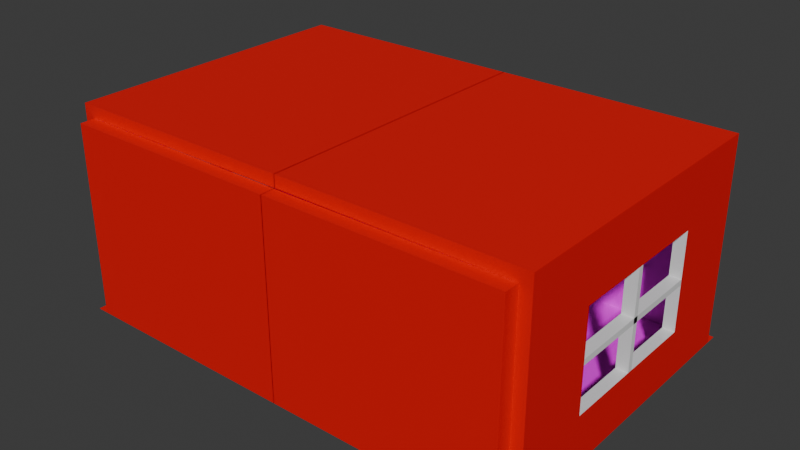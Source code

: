 # Source: mk2.blend  (saved by Blender 5.0.118; exported with 4.5.12 LTS)
import bpy
from mathutils import Matrix  # noqa: F401  (used for matrix-valued properties, if any)

bpy.ops.wm.read_factory_settings(use_empty=True)
scene = bpy.context.scene
scene.name = 'Scene'

# ---- collections
col_collection = bpy.data.collections.new('Collection'); scene.collection.children.link(col_collection)

# ---- images (referenced by path relative to the original .blend; pixels are not part of the script)
import os
ASSET_DIR = os.environ.get("B2B_ASSET_DIR", "")  # directory of the original .blend (textures are referenced by path, not embedded)
HERE = os.path.dirname(os.path.abspath(__file__))  # packed textures are extracted next to this script under _unpacked/

def load_image(name, relpath, width, height, colorspace="sRGB"):
    """Load a texture the original file referenced (path relative to the .blend, or extracted next to this script)."""
    p = next((c for c in (os.path.join(HERE, relpath), os.path.join(ASSET_DIR, relpath)) if relpath and os.path.exists(c)), "")
    if p:
        img = bpy.data.images.load(p, check_existing=True)
        img.name = name
    else:  # same state as the original file: an image datablock whose file is absent (Cycles renders it pink)
        img = bpy.data.images.new(name, width, height)
        img.source = "FILE"
        img.filepath = "//" + (relpath or name)
    img.colorspace_settings.name = colorspace
    return img
img_27187737_png_001 = load_image('27187737.png.001', '27187737.png', 1024, 1024, 'sRGB')
img_25413025_png_001 = load_image('25413025.png.001', '25413025.png', 1024, 1024, 'sRGB')

# ---- materials (node trees are filled in below, after node groups)
mat_x = bpy.data.materials.new('壁紙')
mat_x_1 = bpy.data.materials.new('床')
mat_x_2 = bpy.data.materials.new('仮割り当て用')
mat_x_3 = bpy.data.materials.new('窓枠')
mat_x_4 = bpy.data.materials.new('天井')

# ---- material node trees
mat_x.use_nodes = True; mat_x.node_tree.nodes.clear()
_N = mat_x.node_tree.nodes; _L = mat_x.node_tree.links
n0 = _N.new('ShaderNodeBsdfPrincipled'); n0.name = 'プリンシプルBSDF'; n0.location = (-200, 100)
n1 = _N.new('ShaderNodeOutputMaterial'); n1.name = 'マテリアル出力'; n1.location = (200, 100)
n2 = _N.new('ShaderNodeTexImage'); n2.name = '画像テクスチャ'; n2.location = (-490, 60)
n2.image = img_27187737_png_001
_L.new(n0.outputs[0], n1.inputs[0])
_L.new(n2.outputs[0], n0.inputs[0])
n1.is_active_output = True
mat_x_1.use_nodes = True; mat_x_1.node_tree.nodes.clear()
_N = mat_x_1.node_tree.nodes; _L = mat_x_1.node_tree.links
n0 = _N.new('ShaderNodeBsdfPrincipled'); n0.name = 'プリンシプルBSDF'; n0.location = (-200, 100)
n1 = _N.new('ShaderNodeOutputMaterial'); n1.name = 'マテリアル出力'; n1.location = (200, 100)
n2 = _N.new('ShaderNodeTexImage'); n2.name = '画像テクスチャ'; n2.location = (-490, 60)
n2.image = img_25413025_png_001
_L.new(n0.outputs[0], n1.inputs[0])
_L.new(n2.outputs[0], n0.inputs[0])
n1.is_active_output = True
mat_x_2.use_nodes = True; mat_x_2.node_tree.nodes.clear()
_N = mat_x_2.node_tree.nodes; _L = mat_x_2.node_tree.links
n0 = _N.new('ShaderNodeBsdfPrincipled'); n0.name = 'プリンシプルBSDF'; n0.location = (-200, 100)
n0.inputs[0].default_value = (0.8, 0.0, 0.001175, 1.0)
n1 = _N.new('ShaderNodeOutputMaterial'); n1.name = 'マテリアル出力'; n1.location = (200, 100)
_L.new(n0.outputs[0], n1.inputs[0])
n1.is_active_output = True
mat_x_3.use_nodes = True; mat_x_3.node_tree.nodes.clear()
_N = mat_x_3.node_tree.nodes; _L = mat_x_3.node_tree.links
n0 = _N.new('ShaderNodeBsdfPrincipled'); n0.name = 'プリンシプルBSDF'; n0.location = (-200, 100)
n1 = _N.new('ShaderNodeOutputMaterial'); n1.name = 'マテリアル出力'; n1.location = (200, 100)
_L.new(n0.outputs[0], n1.inputs[0])
n1.is_active_output = True
mat_x_4.use_nodes = True; mat_x_4.node_tree.nodes.clear()
_N = mat_x_4.node_tree.nodes; _L = mat_x_4.node_tree.links
n0 = _N.new('ShaderNodeBsdfPrincipled'); n0.name = 'プリンシプルBSDF'; n0.location = (-200, 100)
n1 = _N.new('ShaderNodeOutputMaterial'); n1.name = 'マテリアル出力'; n1.location = (200, 100)
_L.new(n0.outputs[0], n1.inputs[0])
n1.is_active_output = True

# ---- world
world_world = bpy.data.worlds.new('World'); scene.world = world_world
world_world.use_nodes = True; world_world.node_tree.nodes.clear()
_N = world_world.node_tree.nodes; _L = world_world.node_tree.links
n0 = _N.new('ShaderNodeOutputWorld'); n0.name = 'World Output'; n0.location = (200, 100)
n1 = _N.new('ShaderNodeBackground'); n1.name = 'Background'; n1.location = (-200, 100)
n1.inputs[0].default_value = (0.05088, 0.05088, 0.05088, 1.0)
_L.new(n1.outputs[0], n0.inputs[0])
n0.is_active_output = True
world_world.color = (0.05088, 0.05088, 0.05088)
world_world.sun_shadow_jitter_overblur = 0.0

# ---- meshes
me_x = bpy.data.meshes.new('平面')
me_x.from_pydata([(-8.819, -6.131, 0.0), (0.008556, -5.609, 0.0), (-8.819, 6.131, 0.0), (-8.389, -5.582, 0.0), (0.008556, 6.131, 0.0), (0.008556, -6.131, 0.0), (-8.819, -5.581, 0.0), (-8.389, -6.131, 0.0), (-8.389, 5.7, 0.0), (-8.389, 6.131, 0.0), (0.008556, 5.726, 0.0), (-8.819, 5.698, 0.0), (-8.819, -5.581, 7.188), (-8.389, -5.582, 7.188), (0.008556, -6.131, 7.188), (0.008556, -5.609, 7.188), (-8.389, 5.7, 7.188), (-8.389, -6.131, 7.188), (0.008556, 5.726, 7.188), (0.008556, 6.131, 7.188), (-8.819, 5.698, 7.188), (-8.389, 6.131, 7.188), (-4.19, -5.595, 0.0), (-4.19, 5.713, 0.0), (-4.19, 6.131, 7.188), (-4.19, -6.131, 7.188), (-4.19, 5.713, 7.188), (-4.19, -6.131, 0.0), (-4.19, -5.595, 7.188), (-4.19, 6.131, 0.0), (-8.819, -5.581, 3.594), (-4.19, -5.595, 3.594), (-8.389, 6.131, 3.594), (0.008556, -6.131, 3.594), (-4.19, -6.131, 3.594), (-8.389, -6.131, 3.594), (-4.19, 6.131, 3.594), (0.008556, 6.131, 3.594), (-4.19, 5.713, 3.594), (-8.389, 5.7, 3.594), (0.008556, -5.609, 3.594), (-8.389, -5.582, 3.594), (0.008556, 5.726, 3.594), (-8.389, 0.05893, 7.188), (-8.819, 0.05893, 0.0), (-8.389, 0.05893, 0.0), (0.008556, 0.05893, 0.0), (-4.19, 0.05893, 0.0), (-8.819, 0.05893, 7.188), (-8.819, 5.698, 3.594), (-2.091, 5.72, 0.0), (-2.091, -6.131, 7.188), (-2.091, 6.131, 0.0), (-2.091, 5.72, 7.188), (-2.091, 6.131, 3.594), (-2.091, -5.602, 7.188), (-2.091, 6.131, 7.188), (-2.091, -5.602, 0.0), (-2.091, 5.72, 3.594), (-2.091, -6.131, 3.594), (-2.091, -6.131, 0.0), (-2.091, -5.602, 3.594), (-2.091, 0.05893, 0.0), (-6.29, -5.589, 7.188), (-6.29, 6.131, 7.188), (-6.29, -5.589, 0.0), (-6.29, -6.131, 7.188), (-6.29, -5.589, 3.594), (-6.29, 5.706, 0.0), (-6.29, -6.131, 3.594), (-6.29, 0.05893, 0.0), (-6.29, 6.131, 0.0), (-6.29, 5.706, 3.594), (-6.29, 5.706, 7.188), (-6.29, -6.131, 0.0), (-6.29, 6.131, 3.594), (-2.091, 5.72, 5.391), (-4.19, -6.131, 5.391), (-6.29, -5.589, 5.391), (-4.19, 6.131, 5.391), (-2.091, -6.131, 5.391), (-2.091, -5.602, 5.391), (-4.19, -5.595, 5.391), (-6.29, 5.706, 5.391), (-4.19, 5.713, 5.391), (-2.091, 6.131, 5.391), (-6.29, 6.131, 5.391), (-6.29, -6.131, 5.391), (-6.29, 5.706, 1.797), (-4.19, -5.595, 1.797), (-2.091, -6.131, 1.797), (-4.19, -6.131, 1.797), (-6.29, -6.131, 1.797), (-4.19, 6.131, 1.797), (-6.29, -5.589, 1.797), (-2.091, 6.131, 1.797), (-6.29, 6.131, 1.797), (-4.19, 5.713, 1.797), (-2.091, 5.72, 1.797), (-2.091, -5.602, 1.797), (-8.819, 2.879, 0.0), (-8.819, 2.879, 3.594), (-8.389, 2.879, 0.0), (0.008556, 2.893, 0.0), (-4.19, 2.886, 0.0), (-6.29, 2.883, 0.0), (-8.389, 2.879, 3.594), (-8.819, 2.879, 7.188), (-8.389, 2.879, 7.188), (-2.091, 2.889, 0.0), (-8.389, -2.762, 7.188), (0.008556, -2.775, 0.0), (-8.819, -2.761, 0.0), (-6.29, -2.765, 0.0), (-2.091, -2.771, 0.0), (-8.819, -2.761, 3.594), (-8.819, -2.761, 7.188), (-4.19, -2.768, 0.0), (-8.389, -2.762, 0.0), (-8.389, -2.762, 3.594), (-8.819, 2.879, 5.391), (-8.819, -2.761, 5.391), (-8.819, 0.05893, 5.391), (-8.819, 0.05893, 1.797), (-8.819, -2.761, 1.797), (-8.819, 2.879, 1.797), (-8.389, -2.762, 5.391), (-8.389, 0.05893, 5.391), (-8.389, 2.879, 5.391), (-8.389, 0.05893, 1.797), (-8.389, 2.879, 1.797), (-8.389, -2.762, 1.797), (-8.819, 0.1586, 5.391), (-8.819, 0.1586, 1.797), (-8.389, 0.1586, 5.391), (-8.389, 0.1586, 1.797), (-8.389, -0.03928, 5.391), (-8.389, -0.03928, 1.797), (-8.819, -0.03928, 1.797), (-8.819, -0.03928, 5.391), (-8.819, 2.879, 3.699), (-8.389, 2.879, 3.699), (-8.819, -2.761, 3.699), (-8.389, -2.762, 3.699), (-8.389, -2.762, 3.488), (-8.389, 2.879, 3.488), (-8.819, 2.879, 3.488), (-8.819, -2.761, 3.488), (-8.819, -5.581, 7.633), (-8.389, -5.582, 7.633), (-8.389, -2.762, 7.633), (-8.819, -2.761, 7.633), (-8.819, 5.698, 7.633), (-8.389, 5.7, 7.633), (-8.389, 2.879, 7.633), (-8.389, 0.05893, 7.633), (-8.819, 2.879, 7.633), (-8.819, 0.05893, 7.633), (0.01025, -2.762, 7.188), (0.01025, -5.582, 7.188), (0.01025, 2.879, 7.188), (0.01025, 0.05893, 7.188), (0.01025, -2.762, 7.633), (0.01025, 5.7, 7.188), (0.01025, -5.582, 7.633), (0.01025, 2.879, 7.633), (0.01025, 0.05893, 7.633), (0.01025, 5.7, 7.633)], [], [(0, 7, 3, 6), (9, 8, 39, 32), (6, 3, 41, 30), (8, 11, 49, 39), (8, 102, 105, 68), (11, 8, 9, 2), (15, 55, 51, 14), (153, 154, 165, 167), (21, 16, 73, 64), (7, 74, 92, 69, 35), (4, 52, 95, 54, 37), (5, 1, 40, 33), (3, 7, 35, 41), (1, 57, 99, 61, 40), (10, 4, 37, 42), (8, 68, 88, 72, 39), (11, 100, 125, 101, 49), (3, 118, 131, 119, 41), (25, 77, 80, 51), (24, 79, 86, 64), (26, 84, 76, 53), (25, 28, 63, 66), (24, 26, 53, 56), (28, 82, 78, 63), (23, 104, 109, 50), (35, 69, 87, 66, 17), (33, 59, 90, 60, 5), (32, 39, 16, 21), (32, 75, 96, 71, 9), (33, 40, 15, 14), (30, 41, 13, 12), (42, 58, 98, 50, 10), (41, 35, 17, 13), (39, 72, 83, 73, 16), (40, 61, 81, 55, 15), (42, 37, 19, 18), (41, 67, 94, 65, 3), (37, 54, 85, 56, 19), (41, 119, 126, 110, 13), (48, 122, 121, 116), (46, 62, 114, 111), (43, 127, 128, 108), (20, 107, 156, 152), (47, 70, 113, 117), (49, 101, 120, 107, 20), (39, 49, 20, 16), (30, 115, 124, 112, 6), (51, 80, 59, 33, 14), (54, 95, 93, 36), (56, 85, 79, 24), (53, 76, 58, 42, 18), (61, 99, 89, 31), (57, 114, 117, 22), (56, 53, 18, 19), (51, 55, 28, 25), (50, 109, 103, 10), (50, 98, 97, 23), (55, 81, 82, 28), (60, 90, 91, 27), (69, 92, 91, 34), (65, 94, 89, 22), (71, 96, 93, 29), (64, 86, 75, 32, 21), (72, 88, 97, 38), (66, 63, 13, 17), (68, 105, 104, 23), (63, 78, 67, 41, 13), (73, 83, 84, 26), (66, 87, 77, 25), (64, 73, 26, 24), (65, 113, 118, 3), (84, 83, 72, 38), (80, 77, 34, 59), (79, 85, 54, 36), (77, 87, 69, 34), (86, 79, 36, 75), (76, 84, 38, 58), (78, 82, 31, 67), (82, 81, 61, 31), (93, 95, 52, 29), (91, 90, 59, 34), (97, 88, 68, 23), (91, 92, 74, 27), (89, 99, 57, 22), (89, 94, 67, 31), (97, 98, 58, 38), (93, 96, 75, 36), (103, 109, 62, 46), (104, 105, 70, 47), (105, 102, 45, 70), (108, 128, 106, 39, 16), (106, 130, 102, 8, 39), (109, 104, 47, 62), (13, 110, 158, 159), (125, 130, 106, 128, 120, 101), (107, 120, 122, 48), (112, 124, 123, 44), (110, 126, 127, 43), (116, 121, 115, 30, 12), (111, 114, 57, 1), (118, 113, 70, 45), (117, 114, 62, 47), (117, 113, 65, 22), (116, 12, 148, 151), (124, 131, 129, 130, 125, 123), (124, 115, 121, 126, 119, 131), (123, 125, 100, 44), (121, 122, 120, 128, 127, 126), (130, 129, 45, 102), (129, 131, 118, 45), (122, 123, 138, 139), (134, 135, 133, 132), (123, 122, 132, 133), (127, 129, 135, 134), (122, 127, 134, 132), (129, 123, 133, 135), (136, 139, 138, 137), (129, 127, 136, 137), (127, 122, 139, 136), (123, 129, 137, 138), (115, 101, 146, 147), (143, 141, 140, 142), (101, 115, 142, 140), (119, 106, 141, 143), (115, 119, 143, 142), (106, 101, 140, 141), (144, 147, 146, 145), (106, 119, 144, 145), (119, 115, 147, 144), (101, 106, 145, 146), (148, 149, 150, 151), (157, 155, 154, 156), (156, 154, 153, 152), (151, 150, 155, 157), (12, 13, 149, 148), (48, 116, 151, 157), (150, 149, 164, 162), (154, 155, 166, 165), (107, 48, 157, 156), (16, 20, 152, 153), (161, 160, 165, 166), (159, 158, 162, 164), (160, 163, 167, 165), (158, 161, 166, 162), (16, 153, 167, 163), (43, 108, 160, 161), (149, 13, 159, 164), (108, 16, 163, 160), (155, 150, 162, 166), (110, 43, 161, 158)])
me_x.polygons.foreach_set('material_index', [2, 2, 2, 2, 1, 2, 2, 2, 2, 2, 2, 2, 2, 0, 2, 0, 2, 0, 2, 2, 0, 2, 2, 0, 1, 2, 2, 2, 2, 2, 2, 0, 2, 0, 0, 2, 0, 2, 0, 2, 1, 0, 2, 1, 2, 2, 2, 2, 2, 2, 0, 0, 1, 2, 2, 1, 0, 0, 2, 2, 0, 2, 2, 0, 2, 1, 0, 0, 2, 2, 1, 0, 2, 2, 2, 2, 0, 0, 0, 2, 2, 0, 2, 0, 0, 0, 2, 1, 1, 1, 0, 0, 1, 4, 3, 2, 2, 0, 2, 1, 1, 1, 1, 2, 3, 3, 2, 3, 0, 0, 3, 3, 3, 3, 3, 3, 3, 3, 3, 3, 3, 3, 3, 3, 3, 3, 3, 3, 3, 3, 2, 2, 2, 2, 2, 2, 2, 2, 2, 2, 2, 2, 2, 2, 2, 4, 2, 4, 2, 4])
_uv = me_x.uv_layers.new(name='UVマップ')
_uv.uv.foreach_set('vector', [0.0, 0.0, 0.02437, 0.0, 0.02437, 0.04477, 0.0, 0.04488, 0.02437, 1.0, 0.02437, 0.9648, 0.02437, 0.9648, 0.02437, 1.0, 0.0, 0.04488, 0.02437, 0.04477, 0.02437, 0.04477, 0.0, 0.04488, 0.02437, 0.9648, 0.0, 0.9647, 0.0, 0.9647, 0.02437, 0.9648, 0.02437, 0.9648, 0.02437, 0.7348, 0.1433, 0.7351, 0.1433, 0.9654, 0.0, 0.9647, 0.02437, 0.9648, 0.02437, 1.0, 0.0, 1.0, 0.5, 0.0426, 0.3811, 0.04314, 0.3811, 0.0, 0.5, 0.0, 0.02437, 0.9648, 0.02437, 0.7348, 0.02437, 0.7348, 0.02437, 0.9648, 0.02437, 1.0, 0.02437, 0.9648, 0.1433, 0.9654, 0.1433, 1.0, 0.0, 0.0, 0.0, 0.0, 0.0, 0.0, 0.0, 0.0, 0.0, 0.0, 0.0, 0.0, 0.0, 0.0, 0.0, 0.0, 0.0, 0.0, 0.0, 0.0, 0.0, 0.0, 0.0, 0.0, 0.0, 0.0, 0.0, 0.0, 0.02437, 0.04477, 0.02437, 0.0, 0.02437, 0.0, 0.02437, 0.04477, 0.03866, 0.7229, 0.08959, 0.673, 0.1197, 0.7347, 0.1499, 0.7964, 0.09896, 0.8462, 0.0, 0.0, 0.0, 0.0, 0.0, 0.0, 0.0, 0.0, 0.5161, 0.2558, 0.5671, 0.2059, 0.5972, 0.2676, 0.6274, 0.3293, 0.5764, 0.3791, 0.0, 0.0, 0.0, 0.0, 0.0, 0.0, 0.0, 0.0, 0.0, 0.0, 0.2424, 0.5235, 0.3108, 0.4566, 0.341, 0.5183, 0.3711, 0.5799, 0.3027, 0.6469, 0.0, 0.0, 0.0, 0.0, 0.0, 0.0, 0.0, 0.0, 0.0, 0.0, 0.0, 0.0, 0.0, 0.0, 0.0, 0.0, 0.7386, 0.4028, 0.7085, 0.3411, 0.7594, 0.2913, 0.7896, 0.3529, 0.2622, 0.0, 0.2622, 0.04368, 0.1433, 0.04422, 0.1433, 0.0, 0.2622, 1.0, 0.2622, 0.9659, 0.3811, 0.9665, 0.3811, 1.0, 0.2611, 0.8699, 0.231, 0.8082, 0.2819, 0.7584, 0.3121, 0.82, 0.2622, 0.9659, 0.2622, 0.7354, 0.3811, 0.7356, 0.3811, 0.9665, 0.0, 0.0, 0.0, 0.0, 0.0, 0.0, 0.0, 0.0, 0.0, 0.0, 0.0, 0.0, 0.0, 0.0, 0.0, 0.0, 0.0, 0.0, 0.0, 0.0, 0.02437, 1.0, 0.02437, 0.9648, 0.02437, 0.9648, 0.02437, 1.0, 0.0, 0.0, 0.0, 0.0, 0.0, 0.0, 0.0, 0.0, 0.0, 0.0, 0.0, 0.0, 0.0, 0.0, 0.0, 0.0, 0.0, 0.0, 0.0, 0.04488, 0.02437, 0.04477, 0.02437, 0.04477, 0.0, 0.04488, 0.7802, 0.1798, 0.7293, 0.2296, 0.6991, 0.168, 0.6689, 0.1063, 0.7199, 0.05646, 0.02437, 0.04477, 0.02437, 0.0, 0.02437, 0.0, 0.02437, 0.04477, 0.5764, 0.3791, 0.6274, 0.3293, 0.6575, 0.3909, 0.6877, 0.4526, 0.6367, 0.5024, 0.09896, 0.8462, 0.1499, 0.7964, 0.1801, 0.858, 0.2102, 0.9197, 0.1593, 0.9695, 0.0, 0.0, 0.0, 0.0, 0.0, 0.0, 0.0, 0.0, 0.3027, 0.6469, 0.2518, 0.6967, 0.2216, 0.635, 0.1915, 0.5734, 0.2424, 0.5235, 0.0, 0.0, 0.0, 0.0, 0.0, 0.0, 0.0, 0.0, 0.0, 0.0, 0.3027, 0.6469, 0.3711, 0.5799, 0.4013, 0.6416, 0.4315, 0.7033, 0.363, 0.7702, 0.0, 0.0, 0.0, 0.0, 0.0, 0.0, 0.0, 0.0, 0.5, 0.5048, 0.3811, 0.5048, 0.3811, 0.274, 0.5, 0.2737, 0.4999, 0.6363, 0.4697, 0.5747, 0.5382, 0.5077, 0.5683, 0.5694, 0.0, 0.0, 0.0, 0.0, 0.0, 0.0, 0.0, 0.0, 0.2622, 0.5048, 0.1433, 0.5048, 0.1433, 0.2745, 0.2622, 0.2742, 0.0, 0.0, 0.0, 0.0, 0.0, 0.0, 0.0, 0.0, 0.0, 0.0, 0.02437, 0.9648, 0.0, 0.9647, 0.0, 0.9647, 0.02437, 0.9648, 0.0, 0.0, 0.0, 0.0, 0.0, 0.0, 0.0, 0.0, 0.0, 0.0, 0.0, 0.0, 0.0, 0.0, 0.0, 0.0, 0.0, 0.0, 0.0, 0.0, 0.0, 0.0, 0.0, 0.0, 0.0, 0.0, 0.0, 0.0, 0.0, 0.0, 0.0, 0.0, 0.0, 0.0, 0.0, 0.0, 0.7896, 0.3529, 0.7594, 0.2913, 0.7293, 0.2296, 0.7802, 0.1798, 0.8405, 0.3031, 0.1499, 0.7964, 0.1197, 0.7347, 0.1707, 0.6849, 0.2008, 0.7465, 0.3811, 0.04314, 0.3811, 0.274, 0.2622, 0.2742, 0.2622, 0.04368, 0.3811, 1.0, 0.3811, 0.9665, 0.5, 0.967, 0.5, 1.0, 0.3811, 0.0, 0.3811, 0.04314, 0.2622, 0.04368, 0.2622, 0.0, 0.3811, 0.9665, 0.3811, 0.7356, 0.5, 0.7359, 0.5, 0.967, 0.6689, 0.1063, 0.6991, 0.168, 0.6482, 0.2178, 0.618, 0.1561, 0.2102, 0.9197, 0.1801, 0.858, 0.231, 0.8082, 0.2611, 0.8699, 0.0, 0.0, 0.0, 0.0, 0.0, 0.0, 0.0, 0.0, 0.0, 0.0, 0.0, 0.0, 0.0, 0.0, 0.0, 0.0, 0.1915, 0.5734, 0.2216, 0.635, 0.1707, 0.6849, 0.1405, 0.6232, 0.0, 0.0, 0.0, 0.0, 0.0, 0.0, 0.0, 0.0, 0.0, 0.0, 0.0, 0.0, 0.0, 0.0, 0.0, 0.0, 0.0, 0.0, 0.6274, 0.3293, 0.5972, 0.2676, 0.6482, 0.2178, 0.6783, 0.2794, 0.1433, 0.0, 0.1433, 0.04422, 0.02437, 0.04477, 0.02437, 0.0, 0.1433, 0.9654, 0.1433, 0.7351, 0.2622, 0.7354, 0.2622, 0.9659, 0.3121, 0.82, 0.2819, 0.7584, 0.2518, 0.6967, 0.3027, 0.6469, 0.363, 0.7702, 0.6877, 0.4526, 0.6575, 0.3909, 0.7085, 0.3411, 0.7386, 0.4028, 0.0, 0.0, 0.0, 0.0, 0.0, 0.0, 0.0, 0.0, 0.1433, 1.0, 0.1433, 0.9654, 0.2622, 0.9659, 0.2622, 1.0, 0.1433, 0.04422, 0.1433, 0.2745, 0.02437, 0.2748, 0.02437, 0.04477, 0.7085, 0.3411, 0.6575, 0.3909, 0.6274, 0.3293, 0.6783, 0.2794, 0.0, 0.0, 0.0, 0.0, 0.0, 0.0, 0.0, 0.0, 0.0, 0.0, 0.0, 0.0, 0.0, 0.0, 0.0, 0.0, 0.0, 0.0, 0.0, 0.0, 0.0, 0.0, 0.0, 0.0, 0.0, 0.0, 0.0, 0.0, 0.0, 0.0, 0.0, 0.0, 0.7594, 0.2913, 0.7085, 0.3411, 0.6783, 0.2794, 0.7293, 0.2296, 0.2819, 0.7584, 0.231, 0.8082, 0.2008, 0.7465, 0.2518, 0.6967, 0.231, 0.8082, 0.1801, 0.858, 0.1499, 0.7964, 0.2008, 0.7465, 0.0, 0.0, 0.0, 0.0, 0.0, 0.0, 0.0, 0.0, 0.0, 0.0, 0.0, 0.0, 0.0, 0.0, 0.0, 0.0, 0.6482, 0.2178, 0.5972, 0.2676, 0.5671, 0.2059, 0.618, 0.1561, 0.0, 0.0, 0.0, 0.0, 0.0, 0.0, 0.0, 0.0, 0.1707, 0.6849, 0.1197, 0.7347, 0.08959, 0.673, 0.1405, 0.6232, 0.1707, 0.6849, 0.2216, 0.635, 0.2518, 0.6967, 0.2008, 0.7465, 0.6482, 0.2178, 0.6991, 0.168, 0.7293, 0.2296, 0.6783, 0.2794, 0.0, 0.0, 0.0, 0.0, 0.0, 0.0, 0.0, 0.0, 0.5, 0.7359, 0.3811, 0.7356, 0.3811, 0.5048, 0.5, 0.5048, 0.2622, 0.7354, 0.1433, 0.7351, 0.1433, 0.5048, 0.2622, 0.5048, 0.1433, 0.7351, 0.02437, 0.7348, 0.02437, 0.5048, 0.1433, 0.5048, 0.5683, 0.5694, 0.5382, 0.5077, 0.508, 0.446, 0.5764, 0.3791, 0.6367, 0.5024, 0.508, 0.446, 0.4779, 0.3844, 0.4477, 0.3227, 0.5161, 0.2558, 0.5764, 0.3791, 0.3811, 0.7356, 0.2622, 0.7354, 0.2622, 0.5048, 0.3811, 0.5048, 0.363, 0.7702, 0.4315, 0.7033, 0.4315, 0.7033, 0.363, 0.7702, 0.0, 0.0, 0.02437, 0.7348, 0.02437, 0.7348, 0.02437, 0.7348, 0.0, 0.0, 0.0, 0.0, 0.0, 0.0, 0.0, 0.0, 0.0, 0.0, 0.0, 0.0, 0.0, 0.0, 0.0, 0.0, 0.0, 0.0, 0.0, 0.0, 0.4315, 0.7033, 0.4013, 0.6416, 0.4697, 0.5747, 0.4999, 0.6363, 0.0, 0.0, 0.0, 0.0, 0.0, 0.0, 0.0, 0.0, 0.0, 0.0, 0.5, 0.2737, 0.3811, 0.274, 0.3811, 0.04314, 0.5, 0.0426, 0.02437, 0.2748, 0.1433, 0.2745, 0.1433, 0.5048, 0.02437, 0.5048, 0.2622, 0.2742, 0.3811, 0.274, 0.3811, 0.5048, 0.2622, 0.5048, 0.2622, 0.2742, 0.1433, 0.2745, 0.1433, 0.04422, 0.2622, 0.04368, 0.0, 0.0, 0.0, 0.0, 0.0, 0.0, 0.0, 0.0, 0.0, 0.0, 0.02437, 0.2748, 0.02437, 0.5048, 0.02437, 0.7348, 0.0, 0.0, 0.0, 0.0, 0.0, 0.0, 0.0, 0.0, 0.0, 0.0, 0.02437, 0.2748, 0.02437, 0.2748, 0.02437, 0.2748, 0.0, 0.0, 0.0, 0.0, 0.0, 0.0, 0.0, 0.0, 0.0, 0.0, 0.0, 0.0, 0.0, 0.0, 0.02437, 0.7348, 0.02437, 0.5048, 0.02437, 0.2748, 0.4779, 0.3844, 0.4094, 0.4513, 0.3793, 0.3897, 0.4477, 0.3227, 0.4094, 0.4513, 0.341, 0.5183, 0.3108, 0.4566, 0.3793, 0.3897, 0.0, 0.0, 0.0, 0.0, 0.0, 0.0, 0.0, 0.0, 0.0, 0.0, 0.0, 0.0, 0.0, 0.0, 0.0, 0.0, 0.0, 0.0, 0.0, 0.0, 0.0, 0.0, 0.0, 0.0, 0.0, 0.0, 0.0, 0.0, 0.0, 0.0, 0.0, 0.0, 0.0, 0.0, 0.0, 0.0, 0.0, 0.0, 0.0, 0.0, 0.0, 0.0, 0.0, 0.0, 0.0, 0.0, 0.0, 0.0, 0.0, 0.0, 0.0, 0.0, 0.0, 0.0, 0.0, 0.0, 0.0, 0.0, 0.0, 0.0, 0.0, 0.0, 0.0, 0.0, 0.0, 0.0, 0.0, 0.0, 0.0, 0.0, 0.0, 0.0, 0.0, 0.0, 0.0, 0.0, 0.0, 0.0, 0.0, 0.0, 0.0, 0.0, 0.0, 0.0, 0.0, 0.0, 0.0, 0.0, 0.0, 0.0, 0.0, 0.0, 0.0, 0.0, 0.0, 0.0, 0.0, 0.0, 0.0, 0.0, 0.0, 0.0, 0.0, 0.0, 0.0, 0.0, 0.0, 0.0, 0.0, 0.0, 0.0, 0.0, 0.0, 0.0, 0.0, 0.0, 0.0, 0.0, 0.0, 0.0, 0.0, 0.0, 0.0, 0.0, 0.0, 0.0, 0.0, 0.0, 0.0, 0.0, 0.0, 0.0, 0.0, 0.0, 0.0, 0.0, 0.0, 0.0, 0.0, 0.0, 0.0, 0.0, 0.0, 0.0, 0.0, 0.0, 0.0, 0.0, 0.0, 0.0, 0.0, 0.0, 0.0, 0.0, 0.0, 0.0, 0.0, 0.0, 0.0, 0.0, 0.0, 0.04488, 0.02437, 0.04477, 0.02437, 0.2748, 0.0, 0.2748, 0.0, 0.5048, 0.02437, 0.5048, 0.02437, 0.7348, 0.0, 0.7348, 0.0, 0.7348, 0.02437, 0.7348, 0.02437, 0.9648, 0.0, 0.9647, 0.0, 0.2748, 0.02437, 0.2748, 0.02437, 0.5048, 0.0, 0.5048, 0.0, 0.04488, 0.02437, 0.04477, 0.02437, 0.04477, 0.0, 0.04488, 0.0, 0.0, 0.0, 0.0, 0.0, 0.0, 0.0, 0.0, 0.02437, 0.2748, 0.02437, 0.04477, 0.02437, 0.04477, 0.02437, 0.2748, 0.02437, 0.7348, 0.02437, 0.5048, 0.02437, 0.5048, 0.02437, 0.7348, 0.0, 0.0, 0.0, 0.0, 0.0, 0.0, 0.0, 0.0, 0.02437, 0.9648, 0.0, 0.9647, 0.0, 0.9647, 0.02437, 0.9648, 0.4999, 0.6363, 0.5683, 0.5694, 0.5683, 0.5694, 0.4999, 0.6363, 0.363, 0.7702, 0.4315, 0.7033, 0.4315, 0.7033, 0.363, 0.7702, 0.5683, 0.5694, 0.6367, 0.5024, 0.6367, 0.5024, 0.5683, 0.5694, 0.4315, 0.7033, 0.4999, 0.6363, 0.4999, 0.6363, 0.4315, 0.7033, 0.02437, 0.9648, 0.02437, 0.9648, 0.02437, 0.9648, 0.02437, 0.9648, 0.4999, 0.6363, 0.5683, 0.5694, 0.5683, 0.5694, 0.4999, 0.6363, 0.02437, 0.04477, 0.02437, 0.04477, 0.02437, 0.04477, 0.02437, 0.04477, 0.5683, 0.5694, 0.6367, 0.5024, 0.6367, 0.5024, 0.5683, 0.5694, 0.02437, 0.5048, 0.02437, 0.2748, 0.02437, 0.2748, 0.02437, 0.5048, 0.4315, 0.7033, 0.4999, 0.6363, 0.4999, 0.6363, 0.4315, 0.7033])
me_x.materials.append(mat_x)
me_x.materials.append(mat_x_1)
me_x.materials.append(mat_x_2)
me_x.materials.append(mat_x_3)
me_x.materials.append(mat_x_4)
me_x.update()

# ---- objects
ob_x = bpy.data.objects.new('平面', me_x)

# ---- transforms, parenting, visibility, modifiers, constraints
ob_x.location = (0.0, 0.0, 0.0)
_m = ob_x.modifiers.new('ミラー', 'MIRROR')

# ---- collection membership
col_collection.objects.link(ob_x)

# ---- scene / render settings (as saved in the file)
scene.frame_start = 1; scene.frame_end = 250; scene.frame_set(1)
scene.render.engine = 'BLENDER_EEVEE_NEXT'
scene.render.bake_bias = 0.0
scene.render.bake_samples = 0
scene.cycles.sampling_pattern = 'TABULATED_SOBOL'
scene.eevee.use_volume_custom_range = False
bpy.context.view_layer.update()

# ---- added for rendering (the .blend has no active camera and no usable light): camera, sun
cam_auto = bpy.data.cameras.new('AutoCamera')
cam_auto.lens = 50.0
cam_auto.sensor_width = 36.0
cam_auto.clip_end = 1000.0
ob_auto_camera = bpy.data.objects.new('AutoCamera', cam_auto)
scene.collection.objects.link(ob_auto_camera)
ob_auto_camera.location = (21.0929, -25.3115, 20.6909)
ob_auto_camera.rotation_euler = (1.09748, -7.21219e-08, 0.694738)
scene.camera = ob_auto_camera
light_auto_sun = bpy.data.lights.new('AutoSun', 'SUN')
light_auto_sun.energy = 3.0
light_auto_sun.angle = 0.0523599
ob_auto_sun = bpy.data.objects.new('AutoSun', light_auto_sun)
scene.collection.objects.link(ob_auto_sun)
ob_auto_sun.rotation_euler = (0.872665, 0.174533, 0.523599)
bpy.context.view_layer.update()
